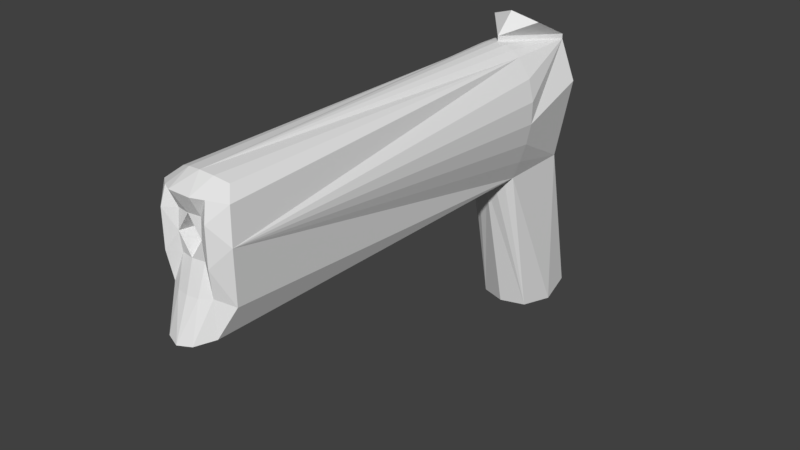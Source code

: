 # Source: gun.blend  (saved by Blender 2.80.75; exported with 4.5.12 LTS)
import bpy
from mathutils import Matrix  # noqa: F401  (used for matrix-valued properties, if any)

bpy.ops.wm.read_factory_settings(use_empty=True)
scene = bpy.context.scene
scene.name = 'Scene'

# ---- collections
col_collection_1 = bpy.data.collections.new('Collection 1'); scene.collection.children.link(col_collection_1)

# ---- materials (node trees are filled in below, after node groups)
mat_material = bpy.data.materials.new('Material')
mat_material.alpha_threshold = 0.0
mat_material.use_transparent_shadow = False
mat_material.roughness = 0.5
mat_material.line_color = (0.0, 0.0, 0.0, 1.0)

# ---- material node trees

# ---- world
world_world = bpy.data.worlds.new('World'); scene.world = world_world
world_world.color = (0.05088, 0.05088, 0.05088)
world_world.use_sun_shadow = False
world_world.sun_shadow_jitter_overblur = 0.0
world_world.cycles.sampling_method = 'MANUAL'

# ---- meshes
me_cube = bpy.data.meshes.new('Cube')
me_cube.from_pydata([(-0.5, 1.151, -2.197), (-0.5, -0.3269, -2.197), (0.5, -0.327, -2.197), (0.5, 1.151, -2.197), (0.5, 0.4781, 1.0), (0.5, -1.0, 1.0), (-0.5, -1.0, 1.0), (-0.5, 0.4781, 1.0), (0.5, 0.4781, 3.458), (0.5, -1.0, 3.458), (-0.5, -1.0, 3.458), (-0.5, 0.4781, 3.458), (-0.5, -8.198, 3.458), (0.5, -8.198, 3.458), (-0.5, -8.655, 1.069), (0.5, -8.655, 1.069), (0.7055, -8.403, 1.584), (0.7762, -8.474, 2.621), (0.7055, -8.403, 3.266), (-0.7055, -8.403, 1.584), (-0.7762, -8.474, 2.621), (-0.7055, -8.403, 3.266), (0.2623, -8.95, 0.9857), (-4.21e-07, -9.044, 0.957), (-0.2623, -8.95, 0.9857), (0.2623, -8.282, 3.542), (-4.134e-07, -8.31, 3.571), (-0.2623, -8.282, 3.542), (0.4286, -8.614, 3.324), (0.4286, -8.614, 1.721), (-4.172e-07, -7.552, 2.598), (-4.187e-07, -8.759, 1.697), (-0.4286, -8.614, 3.324), (-0.4286, -8.614, 1.721), (0.3737, -1.096, 0.8733), (0.1996, -1.159, 0.7901), (-4.441e-07, -1.181, 0.7612), (-0.1996, -1.159, 0.7901), (-0.3737, -1.096, 0.8733), (0.3534, -0.9973, 3.57), (0.1829, -0.9956, 3.64), (-2.876e-07, -0.995, 3.664), (-0.1829, -0.9956, 3.64), (-0.3534, -0.9973, 3.57), (-0.6515, -1.033, 1.392), (-0.786, -1.04, 1.8), (-0.87, -1.031, 2.229), (-0.8689, -1.015, 2.669), (-0.7522, -1.001, 3.092), (0.6515, -1.033, 1.392), (0.786, -1.04, 1.8), (0.87, -1.031, 2.229), (0.8689, -1.015, 2.669), (0.7522, -1.001, 3.092), (0.4719, -8.7, 2.979), (0.4719, -8.7, 2.264), (-4.217e-07, -8.591, 2.991), (-4.224e-07, -8.591, 2.252), (-0.4719, -8.7, 2.979), (-0.4719, -8.7, 2.264), (0.2202, -8.727, 3.345), (0.2515, -8.59, 2.621), (0.2202, -8.727, 1.7), (-0.2202, -8.727, 3.345), (-0.2515, -8.59, 2.621), (-0.2202, -8.727, 1.7), (-0.2439, -8.554, 2.253), (-0.2439, -8.554, 2.99), (0.2439, -8.554, 2.253), (0.2439, -8.554, 2.99), (0.5, 0.4781, 3.558), (-0.5, 0.4781, 3.558), (-2.876e-07, -0.995, 3.764), (0.5, -0.4091, 3.987), (-0.5, -0.4091, 3.987), (-2.578e-07, -0.5798, 4.165), (0.8172, 0.4781, 2.668), (-0.8172, 0.4781, 2.668), (8.941e-08, 0.7871, 2.833), (1.192e-07, 0.6737, 1.0), (1.192e-07, 1.347, -2.197), (-2.682e-07, -0.4853, -2.197), (0.6336, 0.4121, -2.317), (-0.6336, 0.4121, -2.317)], [], [(3, 4, 82), (10, 11, 48), (82, 2, 80), (1, 6, 83), (38, 6, 1), (9, 8, 39), (14, 6, 24), (5, 4, 49), (13, 9, 25), (15, 5, 16), (12, 10, 21), (4, 3, 79), (8, 78, 11), (6, 14, 19), (6, 19, 20), (44, 6, 20), (10, 20, 21), (62, 31, 23), (65, 33, 24), (57, 66, 65), (29, 16, 55), (28, 25, 60), (30, 57, 64), (56, 63, 67), (32, 21, 58), (31, 62, 57), (9, 13, 18), (9, 18, 17), (53, 9, 17), (5, 17, 16), (10, 12, 27), (10, 27, 26), (43, 10, 26), (9, 26, 25), (5, 15, 22), (5, 22, 23), (34, 5, 23), (6, 23, 24), (6, 38, 23), (38, 37, 23), (37, 36, 23), (36, 35, 23), (35, 34, 23), (9, 39, 26), (39, 40, 26), (40, 41, 26), (41, 42, 26), (42, 43, 26), (5, 49, 17), (49, 50, 17), (50, 51, 17), (51, 52, 17), (52, 53, 17), (10, 48, 20), (48, 47, 20), (47, 46, 20), (46, 45, 20), (45, 44, 20), (53, 8, 9), (52, 8, 53), (51, 8, 52), (76, 8, 51), (4, 51, 50), (4, 50, 49), (11, 10, 43), (11, 43, 42), (11, 42, 41), (41, 8, 70, 72), (8, 41, 40), (8, 40, 39), (5, 34, 2), (34, 35, 2), (35, 36, 2), (2, 36, 81), (36, 37, 1), (37, 38, 1), (7, 6, 44), (7, 44, 45), (7, 45, 46), (77, 7, 46), (11, 46, 47), (11, 47, 48), (59, 19, 33), (20, 19, 59), (68, 57, 62), (21, 20, 58), (57, 30, 61), (30, 56, 61), (27, 32, 63), (26, 27, 63), (22, 15, 29), (18, 13, 28), (30, 64, 56), (25, 28, 13), (12, 21, 32), (12, 32, 27), (60, 26, 63), (25, 26, 60), (31, 57, 65), (16, 17, 55), (18, 28, 54), (17, 18, 54), (31, 65, 23), (23, 65, 24), (29, 62, 22), (22, 62, 23), (72, 70, 73), (11, 41, 72, 71), (8, 11, 71, 70), (73, 74, 75), (71, 74, 73, 70), (73, 75, 72), (74, 72, 75), (72, 74, 71), (4, 76, 51), (7, 77, 78), (77, 11, 78), (76, 78, 8), (11, 77, 46), (7, 78, 79), (76, 4, 78), (78, 4, 79), (0, 7, 79), (80, 0, 79), (3, 80, 79), (83, 0, 80), (81, 1, 80), (2, 81, 80), (36, 1, 81), (3, 82, 80), (5, 2, 82), (4, 5, 82), (1, 83, 80), (7, 0, 83), (6, 7, 83), (66, 57, 64), (64, 56, 67), (69, 56, 61), (61, 57, 68), (16, 29, 15), (19, 14, 33), (24, 33, 14), (62, 29, 68), (55, 68, 29), (28, 60, 69), (54, 28, 69), (63, 32, 67), (58, 67, 32), (33, 66, 59), (65, 66, 33), (60, 63, 56), (56, 69, 60), (64, 67, 58), (64, 58, 59), (64, 59, 66), (59, 58, 20), (55, 17, 54), (61, 55, 54), (54, 69, 61), (55, 61, 68)])
me_cube.materials.append(mat_material)
me_cube.use_remesh_preserve_volume = False
me_cube.use_remesh_preserve_attributes = False
me_cube.use_mirror_vertex_groups = False
me_cube.update()

# ---- objects
ob_cube = bpy.data.objects.new('Cube', me_cube)

# ---- transforms, parenting, visibility, modifiers, constraints
ob_cube.location = (0.0, 0.0, 0.0)
ob_cube.lock_rotations_4d = False
ob_cube.empty_display_type = 'ARROWS'
ob_cube.lineart.crease_threshold = 0.0

# ---- collection membership
col_collection_1.objects.link(ob_cube)

# ---- scene / render settings (as saved in the file)
scene.frame_start = 1; scene.frame_end = 250; scene.frame_set(1)
scene.render.engine = 'BLENDER_EEVEE_NEXT'
scene.render.resolution_percentage = 50
scene.render.dither_intensity = 0.0
scene.cycles.use_denoising = False
scene.cycles.samples = 128
scene.cycles.sampling_pattern = 'TABULATED_SOBOL'
scene.cycles.use_adaptive_sampling = False
scene.cycles.use_light_tree = False
scene.cycles.blur_glossy = 0.0
scene.cycles.sample_clamp_indirect = 0.0
scene.view_settings.view_transform = 'Standard'
bpy.context.view_layer.update()

# ---- added for rendering (the .blend has no active camera and no usable light): camera, sun
cam_auto = bpy.data.cameras.new('AutoCamera')
cam_auto.lens = 50.0
cam_auto.sensor_width = 36.0
cam_auto.clip_end = 1000.0
ob_auto_camera = bpy.data.objects.new('AutoCamera', cam_auto)
scene.collection.objects.link(ob_auto_camera)
ob_auto_camera.location = (11.4443, -17.5817, 10.0794)
ob_auto_camera.rotation_euler = (1.09748, -7.21219e-08, 0.694738)
scene.camera = ob_auto_camera
light_auto_sun = bpy.data.lights.new('AutoSun', 'SUN')
light_auto_sun.energy = 3.0
light_auto_sun.angle = 0.0523599
ob_auto_sun = bpy.data.objects.new('AutoSun', light_auto_sun)
scene.collection.objects.link(ob_auto_sun)
ob_auto_sun.rotation_euler = (0.872665, 0.174533, 0.523599)
bpy.context.view_layer.update()
